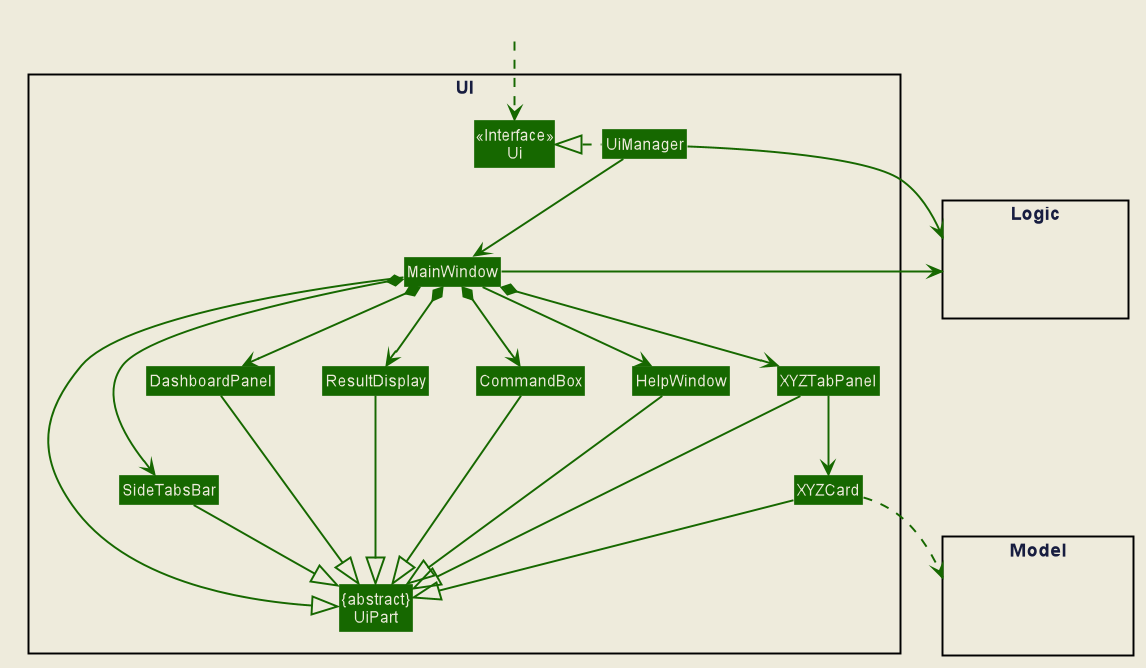

The diagram above was rendered by PlantUML. Its source (embedded in the PNG):
@startuml







skinparam BackgroundColor #EEEBDC
skinparam Shadowing false
skinparam MinClassWidth 50
skinparam PackageStyle Rectangle

skinparam Default {
    FontColor #171D40
    FontName Arial
    TextAlignment center
}

skinparam Participant {
    Padding 10
    BorderColor #171D40
}

skinparam Title {
    FontColor #171D40
    FontName Arial
    FontSize 22
}

skinparam Arrow {
    Thickness 1.5
    Color MidNightBlue
}

skinparam Note {
    BackgroundColor #C6EAE3
    FontColor MidNightBlue
    BorderColor MidNightBlue
    BorderThickness 2
}

skinparam Class {
    BorderThickness 1
    BorderColor #171D40
    BackgroundColor #A2E5F9
    AttributeFontColor MidNightBlue
    AttributeIconSize 0
    StereotypeFontColor #171D40
    StereotypeFontStyle normal
    FontName Arial
}

skinparam Object {
    BorderThickness 2
    BorderColor #171D40
    BackgroundColor #C6EAE3
    AttributeFontColor MidNightBlue
    AttributeIconSize 0
    StereotypeFontColor #171D40
    StereotypeFontStyle normal
    FontName Arial
}

skinparam Actor {
    BorderColor #000000
    Color #000000
    FontName Arial
}

skinparam Sequence {
    LifeLineBackgroundColor #C6EAE3
    LifeLineBorderColor #171D40
    LifeLineBorderThickness 1.5
    MessageAlignment center
    SequenceParticipantBorderThickness 10
    ReferenceBackgroundColor #C6EAE3
    ReferenceBorderColor #171D40
    TitleFontColor #171D40
    StereotypeFontStyle normal
    BoxFontSize 22
    BoxFontName Arial
    BoxFontStyle normal
    BoxPadding 0
    BoxBorderColor #EEEBDC
}

skinparam Participant {
    Padding 20
}

skinparam Activity {
    StartColor #171D40
    EndColor #171D40
    BorderThickness 1.5
    BorderColor #171D40
    BackgroundColor #A2E5F9
    DiamondBackgroundColor #A2E5F9
    DiamondBorderColor #171D40
}

hide footbox
hide circle

skinparam Class {
    BorderColor #EEEBDC
    FontColor #EEEBDC
    BackgroundColor #166800
    StereotypeFontColor #EEEBDC
}
skinparam ArrowColor #166800
Class HiddenOutside #EEEBDC

hide member

package UI <<Rectangle>>{
Class Ui <<Interface>>
Class "{abstract}\nUiPart" as UiPart
Class UiManager
Class MainWindow
Class HelpWindow
Class ResultDisplay
Class SideTabsBar
Class XYZTabPanel
Class XYZCard
Class DashboardPanel
Class CommandBox
}

package Model <<Rectangle>> {
Class HiddenModel #EEEBDC
}

package Logic <<Rectangle>> {
Class HiddenLogic #EEEBDC
}

Class HiddenOutside #EEEBDC
HiddenOutside ..> Ui

UiManager .left.|> Ui
UiManager -down-> MainWindow
MainWindow --> HelpWindow
MainWindow *-down-> CommandBox
MainWindow *-down-> ResultDisplay
MainWindow *-down-> SideTabsBar
MainWindow *-down-> XYZTabPanel
MainWindow *-down-> DashboardPanel

XYZTabPanel -down-> XYZCard

MainWindow -right-|> UiPart

ResultDisplay --|> UiPart
SideTabsBar -right-|> UiPart
CommandBox --|> UiPart
XYZTabPanel --|> UiPart
XYZCard --|> UiPart
DashboardPanel --|> UiPart
HelpWindow -down-|> UiPart

XYZCard ..> Model
UiManager -right-> Logic
MainWindow -left-> Logic

XYZTabPanel -[hidden]left- HelpWindow
HelpWindow -[hidden]left- CommandBox
CommandBox -[hidden]left- ResultDisplay
ResultDisplay -[hidden]left- DashboardPanel

MainWindow -[hidden]-|> UiPart
@enduml